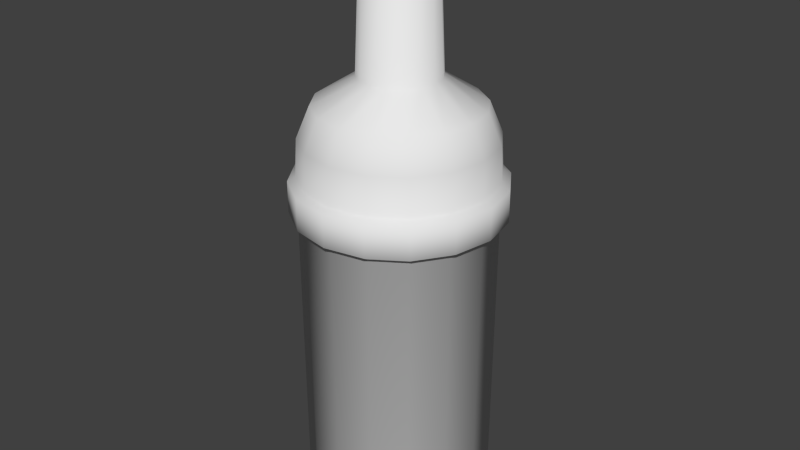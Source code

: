 # Source: gin.blend  (saved by Blender 2.76.0; exported with 4.5.12 LTS)
import bpy
from mathutils import Matrix  # noqa: F401  (used for matrix-valued properties, if any)

bpy.ops.wm.read_factory_settings(use_empty=True)
scene = bpy.context.scene
scene.name = 'Scene'

# ---- collections
col_collection_1 = bpy.data.collections.new('Collection 1'); scene.collection.children.link(col_collection_1)

# ---- world
world_world = bpy.data.worlds.new('World'); scene.world = world_world
world_world.color = (0.05088, 0.05088, 0.05088)
world_world.use_sun_shadow = False
world_world.sun_shadow_jitter_overblur = 0.0
world_world.cycles.sampling_method = 'MANUAL'
world_world.cycles.sample_map_resolution = 256

# ---- meshes
me_cylinder_002 = bpy.data.meshes.new('Cylinder.002')
me_cylinder_002.from_pydata([(-9.765e-09, 0.06431, -0.0004001), (-1.014e-08, 0.082, 0.2578), (0.02461, 0.05941, -0.0004001), (0.03138, 0.07576, 0.2578), (0.04547, 0.04547, -0.0004001), (0.05799, 0.05799, 0.2578), (0.05941, 0.02461, -0.0004001), (0.07576, 0.03138, 0.2578), (0.06431, -1.475e-09, -0.0004001), (0.082, -1.967e-09, 0.2578), (0.05941, -0.02461, -0.0004001), (0.07576, -0.03138, 0.2578), (0.04547, -0.04547, -0.0004001), (0.05799, -0.05799, 0.2578), (0.02461, -0.05941, -0.0004001), (0.03138, -0.07576, 0.2578), (0.0, -0.06431, -0.0004001), (1.878e-09, -0.082, 0.2578), (-0.02461, -0.05941, -0.0004001), (-0.03138, -0.07576, 0.2578), (-0.04547, -0.04547, -0.0004001), (-0.05799, -0.05799, 0.2578), (-0.05941, -0.02461, -0.0004001), (-0.07576, -0.03138, 0.2578), (-0.06431, 2.103e-09, -0.0004001), (-0.082, 2.595e-09, 0.2578), (-0.05941, 0.02461, -0.0004001), (-0.07576, 0.03138, 0.2578), (-0.04547, 0.04547, -0.0004001), (-0.05799, 0.05799, 0.2578), (-0.02461, 0.05941, -0.0004001), (-0.03138, 0.07576, 0.2578), (-1.014e-08, 0.08926, 0.2621), (0.03416, 0.08247, 0.2621), (0.06312, 0.06312, 0.2621), (0.08247, 0.03416, 0.2621), (0.08926, -2.224e-09, 0.2621), (0.08247, -0.03416, 0.2621), (0.06312, -0.06312, 0.2621), (0.03416, -0.08247, 0.2621), (3.005e-09, -0.08926, 0.2621), (-0.03416, -0.08247, 0.2621), (-0.06312, -0.06312, 0.2621), (-0.08247, -0.03416, 0.2621), (-0.08926, 2.742e-09, 0.2621), (-0.08247, 0.03416, 0.2621), (-0.06312, 0.06312, 0.2621), (-0.03416, 0.08247, 0.2621), (-1.014e-08, 0.08926, 0.2892), (0.03416, 0.08247, 0.2892), (0.06312, 0.06312, 0.2892), (0.08247, 0.03416, 0.2892), (0.08926, -2.224e-09, 0.2892), (0.08247, -0.03416, 0.2892), (0.06312, -0.06312, 0.2892), (0.03416, -0.08247, 0.2892), (3.005e-09, -0.08926, 0.2892), (-0.03416, -0.08247, 0.2892), (-0.06312, -0.06312, 0.2892), (-0.08247, -0.03416, 0.2892), (-0.08926, 2.742e-09, 0.2892), (-0.08247, 0.03416, 0.2892), (-0.06312, 0.06312, 0.2892), (-0.03416, 0.08247, 0.2892), (-9.765e-09, 0.08265, 0.2932), (0.03163, 0.07636, 0.2932), (0.05844, 0.05844, 0.2932), (0.07636, 0.03163, 0.2932), (0.08265, -2.004e-09, 0.2932), (0.07636, -0.03163, 0.2932), (0.05844, -0.05844, 0.2932), (0.03163, -0.07636, 0.2932), (2.629e-09, -0.08265, 0.2932), (-0.03163, -0.07636, 0.2932), (-0.05844, -0.05844, 0.2932), (-0.07636, -0.03163, 0.2932), (-0.08265, 2.594e-09, 0.2932), (-0.07636, 0.03163, 0.2932), (-0.05844, 0.05844, 0.2932), (-0.03163, 0.07636, 0.2932), (-8.638e-09, 0.08085, 0.3252), (0.03094, 0.0747, 0.3252), (0.05717, 0.05717, 0.3252), (0.0747, 0.03094, 0.3252), (0.08085, -2.004e-09, 0.3252), (0.0747, -0.03094, 0.3252), (0.05717, -0.05717, 0.3252), (0.03094, -0.0747, 0.3252), (3.756e-09, -0.08085, 0.3252), (-0.03094, -0.0747, 0.3252), (-0.05717, -0.05717, 0.3252), (-0.0747, -0.03094, 0.3252), (-0.08085, 2.494e-09, 0.3252), (-0.0747, 0.03094, 0.3252), (-0.05717, 0.05717, 0.3252), (-0.03094, 0.0747, 0.3252), (-6.76e-09, 0.06992, 0.3517), (0.02676, 0.0646, 0.3517), (0.04944, 0.04944, 0.3517), (0.0646, 0.02676, 0.3517), (0.06992, -1.37e-09, 0.3517), (0.0646, -0.02676, 0.3517), (0.04944, -0.04944, 0.3517), (0.02676, -0.0646, 0.3517), (3.38e-09, -0.06992, 0.3517), (-0.02676, -0.0646, 0.3517), (-0.04944, -0.04944, 0.3517), (-0.0646, -0.02676, 0.3517), (-0.06992, 2.52e-09, 0.3517), (-0.0646, 0.02676, 0.3517), (-0.04944, 0.04944, 0.3517), (-0.02676, 0.0646, 0.3517), (-1.239e-08, 0.03425, 0.3746), (0.01311, 0.03165, 0.3746), (0.02422, 0.02422, 0.3746), (0.03165, 0.01311, 0.3746), (0.03425, -1.689e-09, 0.3746), (0.03165, -0.01311, 0.3746), (0.02422, -0.02422, 0.3746), (0.01311, -0.03165, 0.3746), (-7.512e-09, -0.03425, 0.3746), (-0.01311, -0.03165, 0.3746), (-0.02422, -0.02422, 0.3746), (-0.03165, -0.01311, 0.3746), (-0.03425, 2.167e-10, 0.3746), (-0.03165, 0.01311, 0.3746), (-0.02422, 0.02422, 0.3746), (-0.01311, 0.03165, 0.3746), (3.192e-08, 0.02959, 0.4869), (0.01132, 0.02734, 0.4869), (0.02092, 0.02092, 0.4869), (0.02734, 0.01132, 0.4869), (0.02959, -1.61e-09, 0.4869), (0.02734, -0.01132, 0.4869), (0.02092, -0.02092, 0.4869), (0.01132, -0.02734, 0.4869), (3.643e-08, -0.02959, 0.4869), (-0.01132, -0.02734, 0.4869), (-0.02092, -0.02092, 0.4869), (-0.02734, -0.01132, 0.4869), (-0.02959, 3.676e-11, 0.4869), (-0.02734, 0.01132, 0.4869), (-0.02092, 0.02092, 0.4869), (-0.01132, 0.02734, 0.4869), (3.38e-08, 0.02201, 0.4933), (0.008422, 0.02033, 0.4933), (0.01556, 0.01556, 0.4933), (0.02033, 0.008422, 0.4933), (0.02201, -1.179e-09, 0.4933), (0.02033, -0.008422, 0.4933), (0.01556, -0.01556, 0.4933), (0.008422, -0.02033, 0.4933), (3.756e-08, -0.02201, 0.4933), (-0.008422, -0.02033, 0.4933), (-0.01556, -0.01556, 0.4933), (-0.02033, -0.008422, 0.4933), (-0.02201, 4.498e-11, 0.4933), (-0.02033, 0.008422, 0.4933), (-0.01556, 0.01556, 0.4933), (-0.008422, 0.02033, 0.4933), (-1.052e-08, 0.08061, 0.009568), (0.03085, 0.07448, 0.009568), (0.057, 0.057, 0.009568), (0.07448, 0.03085, 0.009568), (0.08061, -1.853e-09, 0.009568), (0.07448, -0.03085, 0.009568), (0.057, -0.057, 0.009568), (0.03085, -0.07448, 0.009568), (1.502e-09, -0.08061, 0.009568), (-0.03085, -0.07448, 0.009568), (-0.057, -0.057, 0.009568), (-0.07448, -0.03085, 0.009568), (-0.08061, 2.632e-09, 0.009568), (-0.07448, 0.03085, 0.009568), (-0.057, 0.057, 0.009568), (-0.03085, 0.07448, 0.009568)], [], [(160, 1, 3, 161), (161, 3, 5, 162), (162, 5, 7, 163), (163, 7, 9, 164), (164, 9, 11, 165), (165, 11, 13, 166), (166, 13, 15, 167), (167, 15, 17, 168), (168, 17, 19, 169), (169, 19, 21, 170), (170, 21, 23, 171), (171, 23, 25, 172), (172, 25, 27, 173), (173, 27, 29, 174), (11, 9, 36, 37), (175, 31, 1, 160), (174, 29, 31, 175), (0, 2, 4, 6, 8, 10, 12, 14, 16, 18, 20, 22, 24, 26, 28, 30), (36, 35, 51, 52), (21, 19, 41, 42), (31, 29, 46, 47), (7, 5, 34, 35), (17, 15, 39, 40), (3, 1, 32, 33), (27, 25, 44, 45), (13, 11, 37, 38), (23, 21, 42, 43), (1, 31, 47, 32), (9, 7, 35, 36), (19, 17, 40, 41), (29, 27, 45, 46), (5, 3, 33, 34), (15, 13, 38, 39), (25, 23, 43, 44), (57, 56, 72, 73), (44, 43, 59, 60), (37, 36, 52, 53), (45, 44, 60, 61), (38, 37, 53, 54), (46, 45, 61, 62), (39, 38, 54, 55), (47, 46, 62, 63), (40, 39, 55, 56), (33, 32, 48, 49), (32, 47, 63, 48), (41, 40, 56, 57), (34, 33, 49, 50), (42, 41, 57, 58), (35, 34, 50, 51), (43, 42, 58, 59), (78, 77, 93, 94), (50, 49, 65, 66), (58, 57, 73, 74), (51, 50, 66, 67), (59, 58, 74, 75), (52, 51, 67, 68), (60, 59, 75, 76), (53, 52, 68, 69), (61, 60, 76, 77), (54, 53, 69, 70), (62, 61, 77, 78), (55, 54, 70, 71), (63, 62, 78, 79), (56, 55, 71, 72), (49, 48, 64, 65), (48, 63, 79, 64), (92, 91, 107, 108), (71, 70, 86, 87), (79, 78, 94, 95), (72, 71, 87, 88), (65, 64, 80, 81), (64, 79, 95, 80), (73, 72, 88, 89), (66, 65, 81, 82), (74, 73, 89, 90), (67, 66, 82, 83), (75, 74, 90, 91), (68, 67, 83, 84), (76, 75, 91, 92), (69, 68, 84, 85), (77, 76, 92, 93), (70, 69, 85, 86), (98, 97, 113, 114), (85, 84, 100, 101), (93, 92, 108, 109), (86, 85, 101, 102), (94, 93, 109, 110), (87, 86, 102, 103), (95, 94, 110, 111), (88, 87, 103, 104), (81, 80, 96, 97), (80, 95, 111, 96), (89, 88, 104, 105), (82, 81, 97, 98), (90, 89, 105, 106), (83, 82, 98, 99), (91, 90, 106, 107), (84, 83, 99, 100), (119, 118, 134, 135), (106, 105, 121, 122), (99, 98, 114, 115), (107, 106, 122, 123), (100, 99, 115, 116), (108, 107, 123, 124), (101, 100, 116, 117), (109, 108, 124, 125), (102, 101, 117, 118), (110, 109, 125, 126), (103, 102, 118, 119), (111, 110, 126, 127), (104, 103, 119, 120), (97, 96, 112, 113), (96, 111, 127, 112), (105, 104, 120, 121), (140, 139, 155, 156), (127, 126, 142, 143), (120, 119, 135, 136), (113, 112, 128, 129), (112, 127, 143, 128), (121, 120, 136, 137), (114, 113, 129, 130), (122, 121, 137, 138), (115, 114, 130, 131), (123, 122, 138, 139), (116, 115, 131, 132), (124, 123, 139, 140), (117, 116, 132, 133), (125, 124, 140, 141), (118, 117, 133, 134), (126, 125, 141, 142), (145, 144, 159, 158, 157, 156, 155, 154, 153, 152, 151, 150, 149, 148, 147, 146), (133, 132, 148, 149), (141, 140, 156, 157), (134, 133, 149, 150), (142, 141, 157, 158), (135, 134, 150, 151), (143, 142, 158, 159), (136, 135, 151, 152), (129, 128, 144, 145), (128, 143, 159, 144), (137, 136, 152, 153), (130, 129, 145, 146), (138, 137, 153, 154), (131, 130, 146, 147), (139, 138, 154, 155), (132, 131, 147, 148), (28, 174, 175, 30), (30, 175, 160, 0), (26, 173, 174, 28), (24, 172, 173, 26), (22, 171, 172, 24), (20, 170, 171, 22), (18, 169, 170, 20), (16, 168, 169, 18), (14, 167, 168, 16), (12, 166, 167, 14), (10, 165, 166, 12), (8, 164, 165, 10), (6, 163, 164, 8), (4, 162, 163, 6), (2, 161, 162, 4), (0, 160, 161, 2)])
me_cylinder_002.polygons.foreach_set('use_smooth', [True] * 162)
_uv = me_cylinder_002.uv_layers.new(name='UVMap')
_uv.uv.foreach_set('vector', [0.5101, 0.03734, 0.5101, 0.5211, 0.5713, 0.5211, 0.5702, 0.03734, 0.5702, 0.03734, 0.5713, 0.5211, 0.6231, 0.5211, 0.6212, 0.03734, 0.6212, 0.03734, 0.6231, 0.5211, 0.6577, 0.5211, 0.6552, 0.03734, 0.6552, 0.03734, 0.6577, 0.5211, 0.6699, 0.5211, 0.6672, 0.03734, 0.6672, 0.03734, 0.6699, 0.5211, 0.6577, 0.5211, 0.6552, 0.03734, 0.6552, 0.03734, 0.6577, 0.5211, 0.6231, 0.5211, 0.6212, 0.03734, 0.6212, 0.03734, 0.6231, 0.5211, 0.5713, 0.5211, 0.5702, 0.03734, 0.5702, 0.03734, 0.5713, 0.5211, 0.5101, 0.5211, 0.5101, 0.03734, 0.5101, 0.03734, 0.5101, 0.5211, 0.449, 0.5211, 0.45, 0.03734, 0.45, 0.03734, 0.449, 0.5211, 0.3971, 0.5211, 0.3991, 0.03734, 0.3991, 0.03734, 0.3971, 0.5211, 0.3625, 0.5211, 0.365, 0.03734, 0.365, 0.03734, 0.3625, 0.5211, 0.3503, 0.5211, 0.353, 0.03734, 0.353, 0.03734, 0.3503, 0.5211, 0.3625, 0.5211, 0.365, 0.03734, 0.365, 0.03734, 0.3625, 0.5211, 0.3971, 0.5211, 0.3991, 0.03734, 0.6577, 0.5211, 0.6699, 0.5211, 0.6841, 0.5295, 0.6708, 0.5295, 0.45, 0.03734, 0.449, 0.5211, 0.5101, 0.5211, 0.5101, 0.03734, 0.3991, 0.03734, 0.3971, 0.5211, 0.449, 0.5211, 0.45, 0.03734, 0.5101, 0.01792, 0.5581, 0.01792, 0.5987, 0.01792, 0.6259, 0.01792, 0.6354, 0.01792, 0.6259, 0.01792, 0.5987, 0.01792, 0.5581, 0.01792, 0.5101, 0.01792, 0.4622, 0.01792, 0.4215, 0.01792, 0.3944, 0.01792, 0.3848, 0.01792, 0.3944, 0.01792, 0.4215, 0.01792, 0.4622, 0.01792, 0.6841, 0.5295, 0.6708, 0.5295, 0.6708, 0.5822, 0.6841, 0.5822, 0.3971, 0.5211, 0.449, 0.5211, 0.4436, 0.5295, 0.3871, 0.5295, 0.449, 0.5211, 0.3971, 0.5211, 0.3871, 0.5295, 0.4436, 0.5295, 0.6577, 0.5211, 0.6231, 0.5211, 0.6331, 0.5295, 0.6708, 0.5295, 0.5101, 0.5211, 0.5713, 0.5211, 0.5767, 0.5295, 0.5101, 0.5295, 0.5713, 0.5211, 0.5101, 0.5211, 0.5101, 0.5295, 0.5767, 0.5295, 0.3625, 0.5211, 0.3503, 0.5211, 0.3362, 0.5295, 0.3494, 0.5295, 0.6231, 0.5211, 0.6577, 0.5211, 0.6708, 0.5295, 0.6331, 0.5295, 0.3625, 0.5211, 0.3971, 0.5211, 0.3871, 0.5295, 0.3494, 0.5295, 0.5101, 0.5211, 0.449, 0.5211, 0.4436, 0.5295, 0.5101, 0.5295, 0.6699, 0.5211, 0.6577, 0.5211, 0.6708, 0.5295, 0.6841, 0.5295, 0.449, 0.5211, 0.5101, 0.5211, 0.5101, 0.5295, 0.4436, 0.5295, 0.3971, 0.5211, 0.3625, 0.5211, 0.3494, 0.5295, 0.3871, 0.5295, 0.6231, 0.5211, 0.5713, 0.5211, 0.5767, 0.5295, 0.6331, 0.5295, 0.5713, 0.5211, 0.6231, 0.5211, 0.6331, 0.5295, 0.5767, 0.5295, 0.3503, 0.5211, 0.3625, 0.5211, 0.3494, 0.5295, 0.3362, 0.5295, 0.4436, 0.5822, 0.5101, 0.5822, 0.5101, 0.59, 0.4485, 0.59, 0.3362, 0.5295, 0.3494, 0.5295, 0.3494, 0.5822, 0.3362, 0.5822, 0.6708, 0.5295, 0.6841, 0.5295, 0.6841, 0.5822, 0.6708, 0.5822, 0.3494, 0.5295, 0.3362, 0.5295, 0.3362, 0.5822, 0.3494, 0.5822, 0.6331, 0.5295, 0.6708, 0.5295, 0.6708, 0.5822, 0.6331, 0.5822, 0.3871, 0.5295, 0.3494, 0.5295, 0.3494, 0.5822, 0.3871, 0.5822, 0.5767, 0.5295, 0.6331, 0.5295, 0.6331, 0.5822, 0.5767, 0.5822, 0.4436, 0.5295, 0.3871, 0.5295, 0.3871, 0.5822, 0.4436, 0.5822, 0.5101, 0.5295, 0.5767, 0.5295, 0.5767, 0.5822, 0.5101, 0.5822, 0.5767, 0.5295, 0.5101, 0.5295, 0.5101, 0.5822, 0.5767, 0.5822, 0.5101, 0.5295, 0.4436, 0.5295, 0.4436, 0.5822, 0.5101, 0.5822, 0.4436, 0.5295, 0.5101, 0.5295, 0.5101, 0.5822, 0.4436, 0.5822, 0.6331, 0.5295, 0.5767, 0.5295, 0.5767, 0.5822, 0.6331, 0.5822, 0.3871, 0.5295, 0.4436, 0.5295, 0.4436, 0.5822, 0.3871, 0.5822, 0.6708, 0.5295, 0.6331, 0.5295, 0.6331, 0.5822, 0.6708, 0.5822, 0.3494, 0.5295, 0.3871, 0.5295, 0.3871, 0.5822, 0.3494, 0.5822, 0.3963, 0.59, 0.3613, 0.59, 0.3646, 0.6524, 0.3987, 0.6524, 0.6331, 0.5822, 0.5767, 0.5822, 0.5718, 0.59, 0.624, 0.59, 0.3871, 0.5822, 0.4436, 0.5822, 0.4485, 0.59, 0.3963, 0.59, 0.6708, 0.5822, 0.6331, 0.5822, 0.624, 0.59, 0.6589, 0.59, 0.3494, 0.5822, 0.3871, 0.5822, 0.3963, 0.59, 0.3613, 0.59, 0.6841, 0.5822, 0.6708, 0.5822, 0.6589, 0.59, 0.6712, 0.59, 0.3362, 0.5822, 0.3494, 0.5822, 0.3613, 0.59, 0.3491, 0.59, 0.6708, 0.5822, 0.6841, 0.5822, 0.6712, 0.59, 0.6589, 0.59, 0.3494, 0.5822, 0.3362, 0.5822, 0.3491, 0.59, 0.3613, 0.59, 0.6331, 0.5822, 0.6708, 0.5822, 0.6589, 0.59, 0.624, 0.59, 0.3871, 0.5822, 0.3494, 0.5822, 0.3613, 0.59, 0.3963, 0.59, 0.5767, 0.5822, 0.6331, 0.5822, 0.624, 0.59, 0.5718, 0.59, 0.4436, 0.5822, 0.3871, 0.5822, 0.3963, 0.59, 0.4485, 0.59, 0.5101, 0.5822, 0.5767, 0.5822, 0.5718, 0.59, 0.5101, 0.59, 0.5767, 0.5822, 0.5101, 0.5822, 0.5101, 0.59, 0.5718, 0.59, 0.5101, 0.5822, 0.4436, 0.5822, 0.4485, 0.59, 0.5101, 0.59, 0.3526, 0.6524, 0.3646, 0.6524, 0.3843, 0.7041, 0.3739, 0.7041, 0.5718, 0.59, 0.624, 0.59, 0.6215, 0.6524, 0.5704, 0.6524, 0.4485, 0.59, 0.3963, 0.59, 0.3987, 0.6524, 0.4498, 0.6524, 0.5101, 0.59, 0.5718, 0.59, 0.5704, 0.6524, 0.5101, 0.6524, 0.5718, 0.59, 0.5101, 0.59, 0.5101, 0.6524, 0.5704, 0.6524, 0.5101, 0.59, 0.4485, 0.59, 0.4498, 0.6524, 0.5101, 0.6524, 0.4485, 0.59, 0.5101, 0.59, 0.5101, 0.6524, 0.4498, 0.6524, 0.624, 0.59, 0.5718, 0.59, 0.5704, 0.6524, 0.6215, 0.6524, 0.3963, 0.59, 0.4485, 0.59, 0.4498, 0.6524, 0.3987, 0.6524, 0.6589, 0.59, 0.624, 0.59, 0.6215, 0.6524, 0.6557, 0.6524, 0.3613, 0.59, 0.3963, 0.59, 0.3987, 0.6524, 0.3646, 0.6524, 0.6712, 0.59, 0.6589, 0.59, 0.6557, 0.6524, 0.6677, 0.6524, 0.3491, 0.59, 0.3613, 0.59, 0.3646, 0.6524, 0.3526, 0.6524, 0.6589, 0.59, 0.6712, 0.59, 0.6677, 0.6524, 0.6557, 0.6524, 0.3613, 0.59, 0.3491, 0.59, 0.3526, 0.6524, 0.3646, 0.6524, 0.624, 0.59, 0.6589, 0.59, 0.6557, 0.6524, 0.6215, 0.6524, 0.6065, 0.7041, 0.5623, 0.7041, 0.5357, 0.7487, 0.5573, 0.7487, 0.6557, 0.6524, 0.6677, 0.6524, 0.6464, 0.7041, 0.636, 0.7041, 0.3646, 0.6524, 0.3526, 0.6524, 0.3739, 0.7041, 0.3843, 0.7041, 0.6215, 0.6524, 0.6557, 0.6524, 0.636, 0.7041, 0.6065, 0.7041, 0.3987, 0.6524, 0.3646, 0.6524, 0.3843, 0.7041, 0.4138, 0.7041, 0.5704, 0.6524, 0.6215, 0.6524, 0.6065, 0.7041, 0.5623, 0.7041, 0.4498, 0.6524, 0.3987, 0.6524, 0.4138, 0.7041, 0.458, 0.7041, 0.5101, 0.6524, 0.5704, 0.6524, 0.5623, 0.7041, 0.5101, 0.7041, 0.5704, 0.6524, 0.5101, 0.6524, 0.5101, 0.7041, 0.5623, 0.7041, 0.5101, 0.6524, 0.4498, 0.6524, 0.458, 0.7041, 0.5101, 0.7041, 0.4498, 0.6524, 0.5101, 0.6524, 0.5101, 0.7041, 0.458, 0.7041, 0.6215, 0.6524, 0.5704, 0.6524, 0.5623, 0.7041, 0.6065, 0.7041, 0.3987, 0.6524, 0.4498, 0.6524, 0.458, 0.7041, 0.4138, 0.7041, 0.6557, 0.6524, 0.6215, 0.6524, 0.6065, 0.7041, 0.636, 0.7041, 0.3646, 0.6524, 0.3987, 0.6524, 0.4138, 0.7041, 0.3843, 0.7041, 0.6677, 0.6524, 0.6557, 0.6524, 0.636, 0.7041, 0.6464, 0.7041, 0.5357, 0.7487, 0.5573, 0.7487, 0.5509, 0.9674, 0.5322, 0.9674, 0.4138, 0.7041, 0.458, 0.7041, 0.4846, 0.7487, 0.4629, 0.7487, 0.636, 0.7041, 0.6065, 0.7041, 0.5573, 0.7487, 0.5718, 0.7487, 0.3843, 0.7041, 0.4138, 0.7041, 0.4629, 0.7487, 0.4485, 0.7487, 0.6464, 0.7041, 0.636, 0.7041, 0.5718, 0.7487, 0.5769, 0.7487, 0.3739, 0.7041, 0.3843, 0.7041, 0.4485, 0.7487, 0.4434, 0.7487, 0.636, 0.7041, 0.6464, 0.7041, 0.5769, 0.7487, 0.5718, 0.7487, 0.3843, 0.7041, 0.3739, 0.7041, 0.4434, 0.7487, 0.4485, 0.7487, 0.6065, 0.7041, 0.636, 0.7041, 0.5718, 0.7487, 0.5573, 0.7487, 0.4138, 0.7041, 0.3843, 0.7041, 0.4485, 0.7487, 0.4629, 0.7487, 0.5623, 0.7041, 0.6065, 0.7041, 0.5573, 0.7487, 0.5357, 0.7487, 0.458, 0.7041, 0.4138, 0.7041, 0.4629, 0.7487, 0.4846, 0.7487, 0.5101, 0.7041, 0.5623, 0.7041, 0.5357, 0.7487, 0.5101, 0.7487, 0.5623, 0.7041, 0.5101, 0.7041, 0.5101, 0.7487, 0.5357, 0.7487, 0.5101, 0.7041, 0.458, 0.7041, 0.4846, 0.7487, 0.5101, 0.7487, 0.458, 0.7041, 0.5101, 0.7041, 0.5101, 0.7487, 0.4846, 0.7487, 0.4525, 0.9674, 0.4569, 0.9674, 0.4705, 0.9798, 0.4672, 0.9798, 0.4846, 0.7487, 0.4629, 0.7487, 0.4694, 0.9674, 0.4881, 0.9674, 0.5101, 0.7487, 0.5357, 0.7487, 0.5322, 0.9674, 0.5101, 0.9674, 0.5357, 0.7487, 0.5101, 0.7487, 0.5101, 0.9674, 0.5322, 0.9674, 0.5101, 0.7487, 0.4846, 0.7487, 0.4881, 0.9674, 0.5101, 0.9674, 0.4846, 0.7487, 0.5101, 0.7487, 0.5101, 0.9674, 0.4881, 0.9674, 0.5573, 0.7487, 0.5357, 0.7487, 0.5322, 0.9674, 0.5509, 0.9674, 0.4629, 0.7487, 0.4846, 0.7487, 0.4881, 0.9674, 0.4694, 0.9674, 0.5718, 0.7487, 0.5573, 0.7487, 0.5509, 0.9674, 0.5634, 0.9674, 0.4485, 0.7487, 0.4629, 0.7487, 0.4694, 0.9674, 0.4569, 0.9674, 0.5769, 0.7487, 0.5718, 0.7487, 0.5634, 0.9674, 0.5678, 0.9674, 0.4434, 0.7487, 0.4485, 0.7487, 0.4569, 0.9674, 0.4525, 0.9674, 0.5718, 0.7487, 0.5769, 0.7487, 0.5678, 0.9674, 0.5634, 0.9674, 0.4485, 0.7487, 0.4434, 0.7487, 0.4525, 0.9674, 0.4569, 0.9674, 0.5573, 0.7487, 0.5718, 0.7487, 0.5634, 0.9674, 0.5509, 0.9674, 0.4629, 0.7487, 0.4485, 0.7487, 0.4569, 0.9674, 0.4694, 0.9674, 0.5265, 0.9798, 0.5101, 0.9798, 0.4937, 0.9798, 0.4798, 0.9798, 0.4705, 0.9798, 0.4672, 0.9798, 0.4705, 0.9798, 0.4798, 0.9798, 0.4937, 0.9798, 0.5101, 0.9798, 0.5265, 0.9798, 0.5404, 0.9798, 0.5497, 0.9798, 0.553, 0.9798, 0.5497, 0.9798, 0.5404, 0.9798, 0.5634, 0.9674, 0.5678, 0.9674, 0.553, 0.9798, 0.5497, 0.9798, 0.4569, 0.9674, 0.4525, 0.9674, 0.4672, 0.9798, 0.4705, 0.9798, 0.5509, 0.9674, 0.5634, 0.9674, 0.5497, 0.9798, 0.5404, 0.9798, 0.4694, 0.9674, 0.4569, 0.9674, 0.4705, 0.9798, 0.4798, 0.9798, 0.5322, 0.9674, 0.5509, 0.9674, 0.5404, 0.9798, 0.5265, 0.9798, 0.4881, 0.9674, 0.4694, 0.9674, 0.4798, 0.9798, 0.4937, 0.9798, 0.5101, 0.9674, 0.5322, 0.9674, 0.5265, 0.9798, 0.5101, 0.9798, 0.5322, 0.9674, 0.5101, 0.9674, 0.5101, 0.9798, 0.5265, 0.9798, 0.5101, 0.9674, 0.4881, 0.9674, 0.4937, 0.9798, 0.5101, 0.9798, 0.4881, 0.9674, 0.5101, 0.9674, 0.5101, 0.9798, 0.4937, 0.9798, 0.5509, 0.9674, 0.5322, 0.9674, 0.5265, 0.9798, 0.5404, 0.9798, 0.4694, 0.9674, 0.4881, 0.9674, 0.4937, 0.9798, 0.4798, 0.9798, 0.5634, 0.9674, 0.5509, 0.9674, 0.5404, 0.9798, 0.5497, 0.9798, 0.4569, 0.9674, 0.4694, 0.9674, 0.4798, 0.9798, 0.4705, 0.9798, 0.5678, 0.9674, 0.5634, 0.9674, 0.5497, 0.9798, 0.553, 0.9798, 0.4215, 0.01792, 0.3991, 0.03734, 0.45, 0.03734, 0.4622, 0.01792, 0.4622, 0.01792, 0.45, 0.03734, 0.5101, 0.03734, 0.5101, 0.01792, 0.3944, 0.01792, 0.365, 0.03734, 0.3991, 0.03734, 0.4215, 0.01792, 0.3848, 0.01792, 0.353, 0.03734, 0.365, 0.03734, 0.3944, 0.01792, 0.3944, 0.01792, 0.365, 0.03734, 0.353, 0.03734, 0.3848, 0.01792, 0.4215, 0.01792, 0.3991, 0.03734, 0.365, 0.03734, 0.3944, 0.01792, 0.4622, 0.01792, 0.45, 0.03734, 0.3991, 0.03734, 0.4215, 0.01792, 0.5101, 0.01792, 0.5101, 0.03734, 0.45, 0.03734, 0.4622, 0.01792, 0.5581, 0.01792, 0.5702, 0.03734, 0.5101, 0.03734, 0.5101, 0.01792, 0.5987, 0.01792, 0.6212, 0.03734, 0.5702, 0.03734, 0.5581, 0.01792, 0.6259, 0.01792, 0.6552, 0.03734, 0.6212, 0.03734, 0.5987, 0.01792, 0.6354, 0.01792, 0.6672, 0.03734, 0.6552, 0.03734, 0.6259, 0.01792, 0.6259, 0.01792, 0.6552, 0.03734, 0.6672, 0.03734, 0.6354, 0.01792, 0.5987, 0.01792, 0.6212, 0.03734, 0.6552, 0.03734, 0.6259, 0.01792, 0.5581, 0.01792, 0.5702, 0.03734, 0.6212, 0.03734, 0.5987, 0.01792, 0.5101, 0.01792, 0.5101, 0.03734, 0.5702, 0.03734, 0.5581, 0.01792])
me_cylinder_002.use_remesh_preserve_volume = False
me_cylinder_002.use_remesh_preserve_attributes = False
me_cylinder_002.use_mirror_vertex_groups = False
me_cylinder_002.update()

# ---- objects
ob_cylinder = bpy.data.objects.new('Cylinder', me_cylinder_002)

# ---- transforms, parenting, visibility, modifiers, constraints
ob_cylinder.location = (0.0, 0.0, 0.002147)
ob_cylinder.lineart.crease_threshold = 0.0

# ---- collection membership
col_collection_1.objects.link(ob_cylinder)

# ---- scene / render settings (as saved in the file)
scene.frame_start = 1; scene.frame_end = 250; scene.frame_set(1)
scene.render.engine = 'BLENDER_EEVEE_NEXT'
scene.render.resolution_percentage = 50
scene.render.dither_intensity = 0.0
scene.cycles.use_denoising = False
scene.cycles.samples = 10
scene.cycles.sampling_pattern = 'TABULATED_SOBOL'
scene.cycles.light_sampling_threshold = 0.0
scene.cycles.use_adaptive_sampling = False
scene.cycles.use_light_tree = False
scene.cycles.blur_glossy = 0.0
scene.cycles.pixel_filter_type = 'GAUSSIAN'
scene.cycles.sample_clamp_indirect = 0.0
scene.view_settings.view_transform = 'Standard'
bpy.context.view_layer.update()

# ---- added for rendering (the .blend has no active camera and no usable light): camera, sun
cam_auto = bpy.data.cameras.new('AutoCamera')
cam_auto.lens = 50.0
cam_auto.sensor_width = 36.0
cam_auto.clip_end = 1000.0
ob_auto_camera = bpy.data.objects.new('AutoCamera', cam_auto)
scene.collection.objects.link(ob_auto_camera)
ob_auto_camera.location = (0.513005, -0.615605, 0.658976)
ob_auto_camera.rotation_euler = (1.09748, -7.21219e-08, 0.694738)
scene.camera = ob_auto_camera
light_auto_sun = bpy.data.lights.new('AutoSun', 'SUN')
light_auto_sun.energy = 3.0
light_auto_sun.angle = 0.0523599
ob_auto_sun = bpy.data.objects.new('AutoSun', light_auto_sun)
scene.collection.objects.link(ob_auto_sun)
ob_auto_sun.rotation_euler = (0.872665, 0.174533, 0.523599)
bpy.context.view_layer.update()
